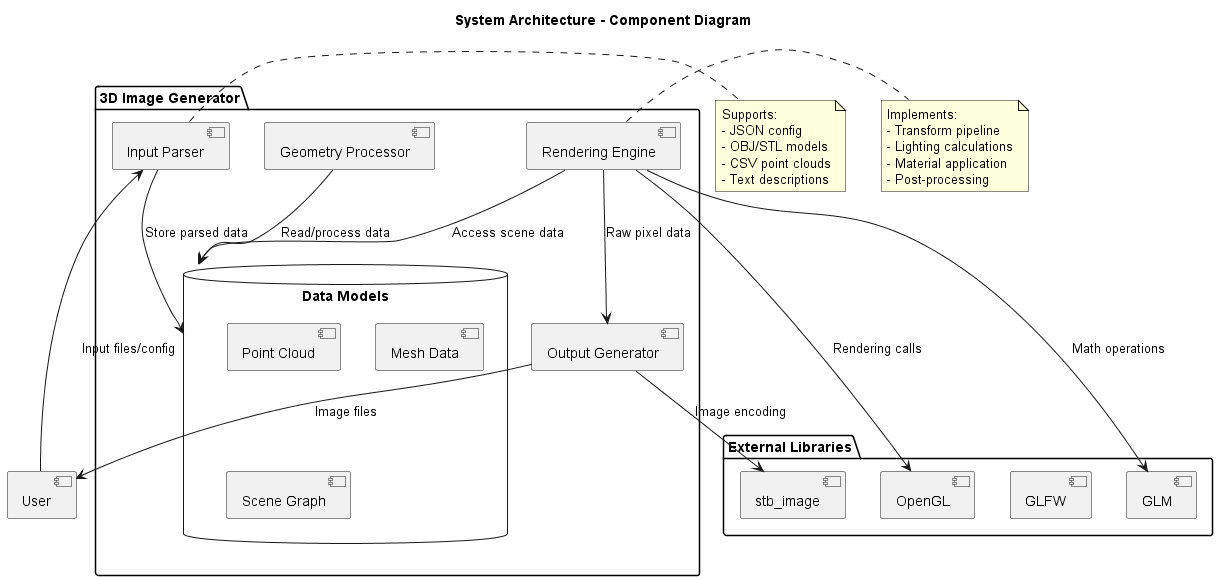

The diagram above was rendered by PlantUML. Its source (embedded in the PNG):
@startuml
title System Architecture - Component Diagram

package "3D Image Generator" {
  [Input Parser] as Parser
  [Geometry Processor] as Geometry
  [Rendering Engine] as Renderer
  [Output Generator] as Output
  
  database "Data Models" as Data {
    [Point Cloud]
    [Mesh Data]
    [Scene Graph]
  }
}

package "External Libraries" {
  [OpenGL] as GL
  [GLFW] as GLFW
  [GLM] as GLM
  [stb_image] as STB
}

[User] --> Parser : Input files/config
Parser --> Data : Store parsed data
Geometry --> Data : Read/process data
Renderer --> Data : Access scene data
Renderer --> GL : Rendering calls
Renderer --> GLM : Math operations
Output --> STB : Image encoding
Renderer --> Output : Raw pixel data
Output --> [User] : Image files

note right of Parser
  Supports:
  - JSON config
  - OBJ/STL models
  - CSV point clouds
  - Text descriptions
end note

note right of Renderer
  Implements:
  - Transform pipeline
  - Lighting calculations
  - Material application
  - Post-processing
end note
@enduml